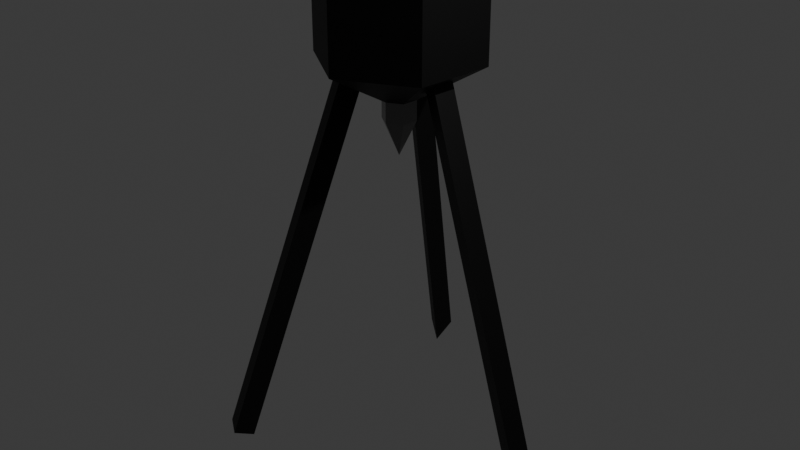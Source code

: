 # Source: miner.blend  (saved by Blender 5.1.30; exported with 4.5.12 LTS)
import bpy
from mathutils import Matrix  # noqa: F401  (used for matrix-valued properties, if any)

bpy.ops.wm.read_factory_settings(use_empty=True)
scene = bpy.context.scene
scene.name = 'Scene'

# ---- collections
col_collection = bpy.data.collections.new('Collection'); scene.collection.children.link(col_collection)

# ---- materials (node trees are filled in below, after node groups)
mat_material_001 = bpy.data.materials.new('Material.001')
mat_material_002 = bpy.data.materials.new('Material.002')

# ---- material node trees
mat_material_001.use_nodes = True; mat_material_001.node_tree.nodes.clear()
_N = mat_material_001.node_tree.nodes; _L = mat_material_001.node_tree.links
n0 = _N.new('ShaderNodeBsdfPrincipled'); n0.name = 'Principled BSDF'; n0.location = (-200, 100)
n0.inputs[0].default_value = (0.0104, 0.0104, 0.0104, 1.0)
n0.inputs[1].default_value = 0.6835
n0.inputs[2].default_value = 0.5475
n1 = _N.new('ShaderNodeOutputMaterial'); n1.name = 'Material Output'; n1.location = (200, 100)
_L.new(n0.outputs[0], n1.inputs[0])
n1.is_active_output = True
mat_material_002.use_nodes = True; mat_material_002.node_tree.nodes.clear()
_N = mat_material_002.node_tree.nodes; _L = mat_material_002.node_tree.links
n0 = _N.new('ShaderNodeBsdfPrincipled'); n0.name = 'Principled BSDF'; n0.location = (-200, 100)
n0.inputs[0].default_value = (0.1581, 0.1581, 0.1581, 1.0)
n0.inputs[1].default_value = 0.8196
n0.inputs[2].default_value = 0.1867
n1 = _N.new('ShaderNodeOutputMaterial'); n1.name = 'Material Output'; n1.location = (200, 100)
_L.new(n0.outputs[0], n1.inputs[0])
n1.is_active_output = True

# ---- world
world_world = bpy.data.worlds.new('World'); scene.world = world_world
world_world.use_nodes = True; world_world.node_tree.nodes.clear()
_N = world_world.node_tree.nodes; _L = world_world.node_tree.links
n0 = _N.new('ShaderNodeOutputWorld'); n0.name = 'World Output'; n0.location = (200, 100)
n1 = _N.new('ShaderNodeBackground'); n1.name = 'Background'; n1.location = (-200, 100)
n1.inputs[0].default_value = (0.05088, 0.05088, 0.05088, 1.0)
_L.new(n1.outputs[0], n0.inputs[0])
n0.is_active_output = True
world_world.color = (0.05088, 0.05088, 0.05088)
world_world.sun_shadow_jitter_overblur = 0.0

# ---- cameras
cam_camera = bpy.data.cameras.new('Camera')
cam_camera.clip_end = 100.0
cam_camera.ortho_scale = 7.314

# ---- lights
light_light = bpy.data.lights.new('Light', 'POINT')
light_light.energy = 1000.0
light_light.shadow_soft_size = 0.1

# ---- meshes
me_sphere = bpy.data.meshes.new('Sphere')
me_sphere.from_pydata([(0.0, 0.0, 1.0), (-0.1864, 0.572, -0.6076), (-0.1864, -0.3229, -0.7514), (0.75, 0.433, 0.5), (0.5885, 0.1245, -0.6076), (0.75, -0.433, 0.5), (0.5885, -0.1245, -0.6076), (-1.192e-07, -0.866, 0.5), (-0.1864, -0.572, -0.6076), (-0.75, -0.433, 0.5), (-0.4021, -0.4474, -0.6076), (-0.75, 0.433, 0.5), (-0.4021, 0.4474, -0.6076), (2.086e-07, 0.866, 0.5), (0.0, 0.866, -0.5), (0.75, 0.433, -0.5), (0.75, -0.433, -0.5), (0.0, 0.0, -1.0), (-0.1864, 0.3229, -0.7514), (0.3729, 0.0, -0.7514), (-1.192e-07, -0.866, -0.5), (-0.75, -0.433, -0.5), (-0.75, 0.433, -0.5), (-0.8048, 1.643, -4.454), (-0.8048, 1.394, -4.598), (1.825, 0.1245, -4.454), (1.825, -0.1245, -4.454), (-0.8048, -1.643, -4.454), (-1.02, -1.518, -4.454), (1.61, 0.0, -4.598), (-0.8048, -1.394, -4.598), (-1.02, 1.518, -4.454)], [], [(17, 14, 15), (14, 13, 3, 15), (13, 0, 3), (1, 18, 24, 23), (15, 3, 5, 16), (3, 0, 5), (17, 16, 20), (16, 5, 7, 20), (5, 0, 7), (19, 4, 25, 29), (20, 7, 9, 21), (7, 0, 9), (17, 21, 22), (21, 9, 11, 22), (9, 0, 11), (10, 2, 30, 28), (22, 11, 13, 14), (11, 0, 13), (18, 1, 14, 17), (6, 4, 15, 16), (10, 8, 20, 21), (4, 19, 17, 15), (19, 6, 16, 17), (8, 2, 17, 20), (2, 10, 21, 17), (12, 18, 17, 22), (1, 12, 22, 14), (29, 25, 26), (30, 27, 28), (24, 31, 23), (18, 12, 31, 24), (6, 19, 29, 26), (4, 6, 26, 25), (12, 1, 23, 31), (2, 8, 27, 30), (8, 10, 28, 27)])
_uv = me_sphere.uv_layers.new(name='UVMap')
_uv.uv.foreach_set('vector', [0.5833, 0.0, 0.6667, 0.3333, 0.5, 0.3333, 0.6667, 0.3333, 0.6667, 0.6667, 0.5, 0.6667, 0.5, 0.3333, 0.6667, 0.6667, 0.5833, 1.0, 0.5, 0.6667, 0.726, 0.2616, 0.75, 0.1657, 0.75, 0.1657, 0.726, 0.2616, 0.5, 0.3333, 0.5, 0.6667, 0.3333, 0.6667, 0.3333, 0.3333, 0.5, 0.6667, 0.4167, 1.0, 0.3333, 0.6667, 0.25, 0.0, 0.3333, 0.3333, 0.1667, 0.3333, 0.3333, 0.3333, 0.3333, 0.6667, 0.1667, 0.6667, 0.1667, 0.3333, 0.3333, 0.6667, 0.25, 1.0, 0.1667, 0.6667, 0.4167, 0.1657, 0.4406, 0.2616, 0.4406, 0.2616, 0.4167, 0.1657, 0.1667, 0.3333, 0.1667, 0.6667, 0.0, 0.6667, 0.0, 0.3333, 0.1667, 0.6667, 0.08333, 1.0, 0.0, 0.6667, 0.9167, 0.0, 1.0, 0.3333, 0.8333, 0.3333, 1.0, 0.3333, 1.0, 0.6667, 0.8333, 0.6667, 0.8333, 0.3333, 1.0, 0.6667, 0.9167, 1.0, 0.8333, 0.6667, 0.05937, 0.2616, 0.08333, 0.1657, 0.08333, 0.1657, 0.05937, 0.2616, 0.8333, 0.3333, 0.8333, 0.6667, 0.6667, 0.6667, 0.6667, 0.3333, 0.8333, 0.6667, 0.75, 1.0, 0.6667, 0.6667, 0.75, 0.1657, 0.726, 0.2616, 0.6667, 0.3333, 0.75, 0.0, 0.3927, 0.2616, 0.4406, 0.2616, 0.5, 0.3333, 0.3333, 0.3333, 0.05937, 0.2616, 0.1073, 0.2616, 0.1667, 0.3333, 0.0, 0.3333, 0.4406, 0.2616, 0.4167, 0.1657, 0.4167, 0.0, 0.5, 0.3333, 0.4167, 0.1657, 0.3927, 0.2616, 0.3333, 0.3333, 0.4167, 0.0, 0.1073, 0.2616, 0.08333, 0.1657, 0.08333, 0.0, 0.1667, 0.3333, 0.08333, 0.1657, 0.05937, 0.2616, 0.0, 0.3333, 0.08333, 0.0, 0.774, 0.2616, 0.75, 0.1657, 0.75, 0.0, 0.8333, 0.3333, 0.726, 0.2616, 0.774, 0.2616, 0.8333, 0.3333, 0.6667, 0.3333, 0.4167, 0.1657, 0.4406, 0.2616, 0.3927, 0.2616, 0.08333, 0.1657, 0.1073, 0.2616, 0.05937, 0.2616, 0.75, 0.1657, 0.774, 0.2616, 0.726, 0.2616, 0.75, 0.1657, 0.774, 0.2616, 0.774, 0.2616, 0.75, 0.1657, 0.3927, 0.2616, 0.4167, 0.1657, 0.4167, 0.1657, 0.3927, 0.2616, 0.4406, 0.2616, 0.3927, 0.2616, 0.3927, 0.2616, 0.4406, 0.2616, 0.774, 0.2616, 0.726, 0.2616, 0.726, 0.2616, 0.774, 0.2616, 0.08333, 0.1657, 0.1073, 0.2616, 0.1073, 0.2616, 0.08333, 0.1657, 0.1073, 0.2616, 0.05937, 0.2616, 0.05937, 0.2616, 0.1073, 0.2616])
me_sphere.materials.append(mat_material_001)
me_sphere.update()
me_cone = bpy.data.meshes.new('Cone')
me_cone.from_pydata([(3.417e-08, 0.6419, -0.9627), (0.5559, 0.3209, -0.9627), (0.5559, -0.3209, -0.9627), (3.417e-08, -0.6419, -0.9627), (-0.5559, -0.3209, -0.9627), (-0.5559, 0.3209, -0.9627), (3.417e-08, 2.955e-09, 0.3211), (3.417e-08, 0.6419, -1.838), (0.5559, 0.3209, -1.838), (0.5559, -0.3209, -1.838), (3.417e-08, -0.6419, -1.838), (-0.5559, -0.3209, -1.838), (-0.5559, 0.3209, -1.838), (3.417e-08, 0.6419, -3.714), (0.5559, 0.3209, -3.714), (0.5559, -0.3209, -3.714), (3.417e-08, -0.6419, -3.714), (-0.5559, -0.3209, -3.714), (-0.5559, 0.3209, -3.714)], [], [(0, 6, 1), (1, 6, 2), (2, 6, 3), (3, 6, 4), (5, 0, 7, 12), (4, 6, 5), (5, 6, 0), (11, 12, 18, 17), (0, 1, 8, 7), (4, 5, 12, 11), (3, 4, 11, 10), (2, 3, 10, 9), (1, 2, 9, 8), (13, 14, 15, 16, 17, 18), (9, 10, 16, 15), (7, 8, 14, 13), (12, 7, 13, 18), (10, 11, 17, 16), (8, 9, 15, 14)])
_uv = me_cone.uv_layers.new(name='UVMap')
_uv.uv.foreach_set('vector', [0.25, 0.49, 0.25, 0.25, 0.4578, 0.37, 0.4578, 0.37, 0.25, 0.25, 0.4578, 0.13, 0.4578, 0.13, 0.25, 0.25, 0.25, 0.01, 0.25, 0.01, 0.25, 0.25, 0.04215, 0.13, 0.04215, 0.37, 0.25, 0.49, 0.25, 0.49, 0.04215, 0.37, 0.04215, 0.13, 0.25, 0.25, 0.04215, 0.37, 0.04215, 0.37, 0.25, 0.25, 0.25, 0.49, 0.04215, 0.13, 0.04215, 0.37, 0.04215, 0.37, 0.04215, 0.13, 0.25, 0.49, 0.4578, 0.37, 0.4578, 0.37, 0.25, 0.49, 0.04215, 0.13, 0.04215, 0.37, 0.04215, 0.37, 0.04215, 0.13, 0.25, 0.01, 0.04215, 0.13, 0.04215, 0.13, 0.25, 0.01, 0.4578, 0.13, 0.25, 0.01, 0.25, 0.01, 0.4578, 0.13, 0.4578, 0.37, 0.4578, 0.13, 0.4578, 0.13, 0.4578, 0.37, 0.75, 0.49, 0.9578, 0.37, 0.9578, 0.13, 0.75, 0.01, 0.5422, 0.13, 0.5422, 0.37, 0.4578, 0.13, 0.25, 0.01, 0.25, 0.01, 0.4578, 0.13, 0.25, 0.49, 0.4578, 0.37, 0.4578, 0.37, 0.25, 0.49, 0.04215, 0.37, 0.25, 0.49, 0.25, 0.49, 0.04215, 0.37, 0.25, 0.01, 0.04215, 0.13, 0.04215, 0.13, 0.25, 0.01, 0.4578, 0.37, 0.4578, 0.13, 0.4578, 0.13, 0.4578, 0.37])
me_cone.materials.append(mat_material_002)
me_cone.update()

# ---- objects
ob_light = bpy.data.objects.new('Light', light_light)
ob_camera = bpy.data.objects.new('Camera', cam_camera)
ob_sphere = bpy.data.objects.new('Sphere', me_sphere)
ob_cone = bpy.data.objects.new('Cone', me_cone)

# ---- transforms, parenting, visibility, modifiers, constraints
ob_light.location = (4.076, 1.005, 5.904)
ob_light.rotation_euler = (0.6503, 0.05522, 1.866)
ob_light.lock_rotations_4d = False
ob_light.empty_display_type = 'ARROWS'
ob_light.color = (0.0, 0.0, 0.0, 0.0)
ob_light.lineart.crease_threshold = 0.0
ob_camera.location = (7.359, -6.926, 4.958)
ob_camera.rotation_euler = (1.109, 0.0, 0.8149)
ob_camera.lock_rotations_4d = False
ob_camera.empty_display_type = 'ARROWS'
ob_camera.color = (0.0, 0.0, 0.0, 0.0)
ob_camera.display_type = 'WIRE'
ob_camera.lineart.crease_threshold = 0.0
ob_sphere.location = (0.0, 0.0, 2.188)
ob_cone.location = (0.0, 0.0, 0.7924)
ob_cone.rotation_euler = (-0.0, 3.142, -0.0)
ob_cone.scale = (0.2778, 0.2778, 0.2956)

# ---- collection membership
col_collection.objects.link(ob_light)
col_collection.objects.link(ob_camera)
col_collection.objects.link(ob_sphere)
col_collection.objects.link(ob_cone)

# ---- scene / render settings (as saved in the file)
scene.camera = ob_camera
scene.frame_start = 1; scene.frame_end = 250; scene.frame_set(1)
scene.render.engine = 'BLENDER_EEVEE_NEXT'
scene.render.bake_bias = 0.0
scene.render.bake_samples = 0
scene.cycles.sampling_pattern = 'TABULATED_SOBOL'
scene.eevee.use_volume_custom_range = False
bpy.context.view_layer.update()
